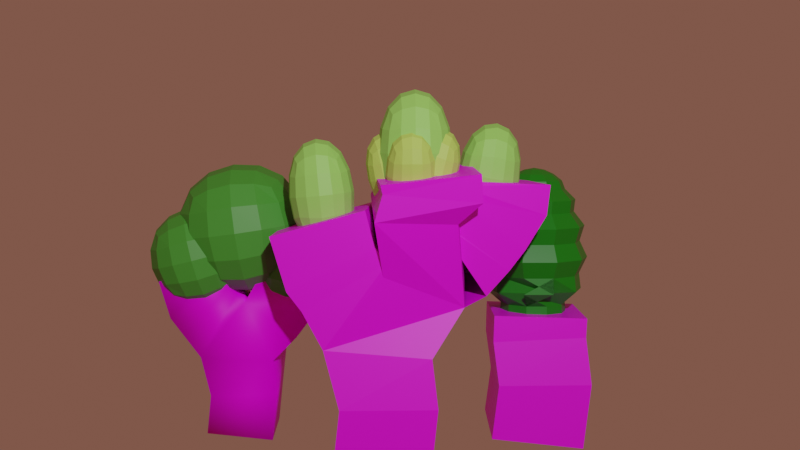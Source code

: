 # Source: arvores.blend  (saved by Blender 3.2.14; exported with 4.5.12 LTS)
import bpy
from mathutils import Matrix  # noqa: F401  (used for matrix-valued properties, if any)

bpy.ops.wm.read_factory_settings(use_empty=True)
scene = bpy.context.scene
scene.name = 'Scene'

# ---- collections
col_arvore1 = bpy.data.collections.new('arvore1'); scene.collection.children.link(col_arvore1)
col_arvore2 = bpy.data.collections.new('arvore2'); scene.collection.children.link(col_arvore2)
col_arvore3 = bpy.data.collections.new('arvore3'); scene.collection.children.link(col_arvore3)

# ---- images (referenced by path relative to the original .blend; pixels are not part of the script)
import os
ASSET_DIR = os.environ.get("B2B_ASSET_DIR", "")  # directory of the original .blend (textures are referenced by path, not embedded)
HERE = os.path.dirname(os.path.abspath(__file__))  # packed textures are extracted next to this script under _unpacked/

def load_image(name, relpath, width, height, colorspace="sRGB"):
    """Load a texture the original file referenced (path relative to the .blend, or extracted next to this script)."""
    p = next((c for c in (os.path.join(HERE, relpath), os.path.join(ASSET_DIR, relpath)) if relpath and os.path.exists(c)), "")
    if p:
        img = bpy.data.images.load(p, check_existing=True)
        img.name = name
    else:  # same state as the original file: an image datablock whose file is absent (Cycles renders it pink)
        img = bpy.data.images.new(name, width, height)
        img.source = "FILE"
        img.filepath = "//" + (relpath or name)
    img.colorspace_settings.name = colorspace
    return img
img_madeiratextura_jpg = load_image('MadeiraTextura.jpg', 'MadeiraTextura.jpg', 1024, 1024, 'sRGB')
img_madeiraescuratextura_2_jpg = load_image('MadeiraEscuraTextura 2.jpg', 'MadeiraEscuraTextura 2.jpg', 1024, 1024, 'sRGB')
img_madeiraescuratextura_png = load_image('MadeiraEscuraTextura.png', 'MadeiraEscuraTextura.png', 1024, 1024, 'sRGB')

# ---- materials (node trees are filled in below, after node groups)
mat_material_002 = bpy.data.materials.new('Material.002')
mat_material_005 = bpy.data.materials.new('Material.005')
mat_material_003 = bpy.data.materials.new('Material.003')
mat_material_004 = bpy.data.materials.new('Material.004')
mat_material_001 = bpy.data.materials.new('Material.001')
mat_material_007 = bpy.data.materials.new('Material.007')
mat_material = bpy.data.materials.new('Material')
mat_material.alpha_threshold = 0.0
mat_material.line_color = (0.0, 0.0, 0.0, 1.0)

# ---- material node trees
mat_material_002.use_nodes = True; mat_material_002.node_tree.nodes.clear()
_N = mat_material_002.node_tree.nodes; _L = mat_material_002.node_tree.links
n0 = _N.new('ShaderNodeBsdfPrincipled'); n0.name = 'Principled BSDF'; n0.location = (10, 300)
n0.distribution = 'GGX'
n0.subsurface_method = 'RANDOM_WALK_SKIN'
n0.inputs[3].default_value = 1.45
n0.inputs[13].default_value = 0.2136
n0.inputs[27].default_value = (0.0, 0.0, 0.0, 1.0)
n0.inputs[28].default_value = 1.0
n1 = _N.new('ShaderNodeOutputMaterial'); n1.name = 'Material Output'; n1.location = (300, 300)
n2 = _N.new('ShaderNodeTexImage'); n2.name = 'Image Texture'; n2.location = (-335, 130)
n2.image = img_madeiratextura_jpg
_L.new(n0.outputs[0], n1.inputs[0])
_L.new(n2.outputs[0], n0.inputs[0])
n1.is_active_output = True
mat_material_005.use_nodes = True; mat_material_005.node_tree.nodes.clear()
_N = mat_material_005.node_tree.nodes; _L = mat_material_005.node_tree.links
n0 = _N.new('ShaderNodeBsdfPrincipled'); n0.name = 'Principled BSDF'; n0.location = (10, 300)
n0.distribution = 'GGX'
n0.subsurface_method = 'RANDOM_WALK_SKIN'
n0.inputs[0].default_value = (0.0639, 0.3325, 0.03763, 1.0)
n0.inputs[3].default_value = 1.45
n0.inputs[27].default_value = (0.0, 0.0, 0.0, 1.0)
n0.inputs[28].default_value = 1.0
n1 = _N.new('ShaderNodeOutputMaterial'); n1.name = 'Material Output'; n1.location = (300, 300)
_L.new(n0.outputs[0], n1.inputs[0])
n1.is_active_output = True
mat_material_003.use_nodes = True; mat_material_003.node_tree.nodes.clear()
_N = mat_material_003.node_tree.nodes; _L = mat_material_003.node_tree.links
n0 = _N.new('ShaderNodeBsdfPrincipled'); n0.name = 'Principled BSDF'; n0.location = (10, 300)
n0.distribution = 'GGX'
n0.subsurface_method = 'RANDOM_WALK_SKIN'
n0.inputs[0].default_value = (0.3396, 0.8, 0.1513, 1.0)
n0.inputs[3].default_value = 1.45
n0.inputs[27].default_value = (0.0, 0.0, 0.0, 1.0)
n0.inputs[28].default_value = 1.0
n1 = _N.new('ShaderNodeOutputMaterial'); n1.name = 'Material Output'; n1.location = (300, 300)
_L.new(n0.outputs[0], n1.inputs[0])
n1.is_active_output = True
mat_material_004.use_nodes = True; mat_material_004.node_tree.nodes.clear()
_N = mat_material_004.node_tree.nodes; _L = mat_material_004.node_tree.links
n0 = _N.new('ShaderNodeBsdfPrincipled'); n0.name = 'Principled BSDF'; n0.location = (10, 300)
n0.distribution = 'GGX'
n0.subsurface_method = 'RANDOM_WALK_SKIN'
n0.inputs[0].default_value = (0.5363, 0.8, 0.1455, 1.0)
n0.inputs[3].default_value = 1.45
n0.inputs[27].default_value = (0.0, 0.0, 0.0, 1.0)
n0.inputs[28].default_value = 1.0
n1 = _N.new('ShaderNodeOutputMaterial'); n1.name = 'Material Output'; n1.location = (300, 300)
_L.new(n0.outputs[0], n1.inputs[0])
n1.is_active_output = True
mat_material_001.use_nodes = True; mat_material_001.node_tree.nodes.clear()
_N = mat_material_001.node_tree.nodes; _L = mat_material_001.node_tree.links
n0 = _N.new('ShaderNodeBsdfPrincipled'); n0.name = 'Principled BSDF'; n0.location = (10, 300)
n0.distribution = 'GGX'
n0.subsurface_method = 'RANDOM_WALK_SKIN'
n0.inputs[3].default_value = 1.45
n0.inputs[27].default_value = (0.0, 0.0, 0.0, 1.0)
n0.inputs[28].default_value = 1.0
n1 = _N.new('ShaderNodeOutputMaterial'); n1.name = 'Material Output'; n1.location = (300, 300)
n2 = _N.new('ShaderNodeTexImage'); n2.name = 'Image Texture'; n2.location = (-281, 153)
n2.image = img_madeiraescuratextura_2_jpg
_L.new(n0.outputs[0], n1.inputs[0])
_L.new(n2.outputs[0], n0.inputs[0])
n1.is_active_output = True
mat_material_007.use_nodes = True; mat_material_007.node_tree.nodes.clear()
_N = mat_material_007.node_tree.nodes; _L = mat_material_007.node_tree.links
n0 = _N.new('ShaderNodeOutputMaterial'); n0.name = 'Material Output'; n0.location = (300, 300)
n1 = _N.new('ShaderNodeTexImage'); n1.name = 'Image Texture'; n1.location = (-296, 88)
n1.image = img_madeiraescuratextura_png
n2 = _N.new('ShaderNodeBsdfPrincipled'); n2.name = 'Principled BSDF'; n2.location = (29, 290)
n2.distribution = 'GGX'
n2.subsurface_method = 'RANDOM_WALK_SKIN'
n2.inputs[3].default_value = 1.45
n2.inputs[27].default_value = (0.0, 0.0, 0.0, 1.0)
n2.inputs[28].default_value = 1.0
_L.new(n2.outputs[0], n0.inputs[0])
_L.new(n1.outputs[0], n2.inputs[0])
n0.is_active_output = True
mat_material.use_nodes = True; mat_material.node_tree.nodes.clear()
_N = mat_material.node_tree.nodes; _L = mat_material.node_tree.links
n0 = _N.new('ShaderNodeOutputMaterial'); n0.name = 'Material Output'; n0.location = (300, 300)
n1 = _N.new('ShaderNodeBsdfPrincipled'); n1.name = 'Principled BSDF'; n1.location = (10, 300)
n1.distribution = 'GGX'
n1.subsurface_method = 'RANDOM_WALK_SKIN'
n1.inputs[0].default_value = (0.007619, 0.2144, 0.007602, 1.0)
n1.inputs[2].default_value = 0.4
n1.inputs[3].default_value = 1.45
n1.inputs[27].default_value = (0.0, 0.0, 0.0, 1.0)
n1.inputs[28].default_value = 1.0
_L.new(n1.outputs[0], n0.inputs[0])
n0.is_active_output = True

# ---- world
world_world = bpy.data.worlds.new('World'); scene.world = world_world
world_world.use_nodes = True; world_world.node_tree.nodes.clear()
_N = world_world.node_tree.nodes; _L = world_world.node_tree.links
n0 = _N.new('ShaderNodeOutputWorld'); n0.name = 'World Output'; n0.location = (300, 300)
n1 = _N.new('ShaderNodeBackground'); n1.name = 'Background'; n1.location = (10, 300)
n1.inputs[0].default_value = (0.1845, 0.07799, 0.05557, 1.0)
_L.new(n1.outputs[0], n0.inputs[0])
n0.is_active_output = True
world_world.color = (0.05088, 0.05088, 0.05088)
world_world.use_sun_shadow = False
world_world.sun_shadow_jitter_overblur = 0.0

# ---- cameras
cam_camera_001 = bpy.data.cameras.new('Camera.001')

# ---- lights
light_light = bpy.data.lights.new('Light', 'POINT')
light_light.transmission_factor = 0.0
light_light.energy = 1000.0
light_light.shadow_soft_size = 0.1
light_light.shadow_maximum_resolution = 0.006
light_light.use_absolute_resolution = True

# ---- meshes
me_plane = bpy.data.meshes.new('Plane')
me_plane.from_pydata([(1.917e-16, 0.0089, 0.6791), (0.0, 0.0, 0.0), (1.206e-16, 0.00445, 0.5429), (0.02284, 0.03417, 0.307), (-0.01753, 0.2188, 0.9018), (-0.03734, 0.3189, 1.033), (-0.03734, 0.3857, 1.126), (-0.0425, 0.422, 1.234), (-0.04162, 0.4812, 1.34), (-0.01278, -0.1423, 0.822), (2.083e-16, -0.2207, 0.9381), (2.261e-16, -0.2848, 1.018), (2.771e-16, -0.3489, 1.248)], [(4, 5), (0, 4), (2, 0), (3, 2), (1, 3), (5, 6), (6, 7), (7, 8), (0, 9), (9, 10), (10, 11), (11, 12)], [])
_uv = me_plane.uv_layers.new(name='UVMap')
_uv.uv.foreach_set('vector', [])
me_plane.materials.append(mat_material_002)
me_plane.update()
me_cube_002 = bpy.data.meshes.new('Cube.002')
me_cube_002.from_pydata([(-1.0, -1.0, -1.0), (-1.0, -1.0, 1.0), (-1.0, 1.0, -1.0), (-1.0, 1.0, 1.0), (1.0, -1.0, -1.0), (1.0, -1.0, 1.0), (1.0, 1.0, -1.0), (1.0, 1.0, 1.0)], [], [(0, 1, 3, 2), (2, 3, 7, 6), (6, 7, 5, 4), (4, 5, 1, 0), (2, 6, 4, 0), (7, 3, 1, 5)])
_uv = me_cube_002.uv_layers.new(name='UVMap')
_uv.uv.foreach_set('vector', [0.375, 0.0, 0.625, 0.0, 0.625, 0.25, 0.375, 0.25, 0.375, 0.25, 0.625, 0.25, 0.625, 0.5, 0.375, 0.5, 0.375, 0.5, 0.625, 0.5, 0.625, 0.75, 0.375, 0.75, 0.375, 0.75, 0.625, 0.75, 0.625, 1.0, 0.375, 1.0, 0.125, 0.5, 0.375, 0.5, 0.375, 0.75, 0.125, 0.75, 0.625, 0.5, 0.875, 0.5, 0.875, 0.75, 0.625, 0.75])
me_cube_002.materials.append(mat_material_005)
me_cube_002.update()
me_cube_003 = bpy.data.meshes.new('Cube.003')
me_cube_003.from_pydata([(-1.0, -1.0, -1.0), (-1.0, -1.0, 1.0), (-1.0, 1.0, -1.0), (-1.0, 1.0, 1.0), (1.0, -1.0, -1.0), (1.0, -1.0, 1.0), (1.0, 1.0, -1.0), (1.0, 1.0, 1.0)], [], [(0, 1, 3, 2), (2, 3, 7, 6), (6, 7, 5, 4), (4, 5, 1, 0), (2, 6, 4, 0), (7, 3, 1, 5)])
_uv = me_cube_003.uv_layers.new(name='UVMap')
_uv.uv.foreach_set('vector', [0.375, 0.0, 0.625, 0.0, 0.625, 0.25, 0.375, 0.25, 0.375, 0.25, 0.625, 0.25, 0.625, 0.5, 0.375, 0.5, 0.375, 0.5, 0.625, 0.5, 0.625, 0.75, 0.375, 0.75, 0.375, 0.75, 0.625, 0.75, 0.625, 1.0, 0.375, 1.0, 0.125, 0.5, 0.375, 0.5, 0.375, 0.75, 0.125, 0.75, 0.625, 0.5, 0.875, 0.5, 0.875, 0.75, 0.625, 0.75])
me_cube_003.materials.append(mat_material_005)
me_cube_003.update()
me_cube_001 = bpy.data.meshes.new('Cube.001')
me_cube_001.from_pydata([(-1.0, -1.0, -1.0), (-1.0, -1.0, 1.0), (-1.0, 1.0, -1.0), (-1.0, 1.0, 1.0), (1.0, -1.0, -1.0), (1.0, -1.0, 1.0), (1.0, 1.0, -1.0), (1.0, 1.0, 1.0)], [], [(0, 1, 3, 2), (2, 3, 7, 6), (6, 7, 5, 4), (4, 5, 1, 0), (2, 6, 4, 0), (7, 3, 1, 5)])
_uv = me_cube_001.uv_layers.new(name='UVMap')
_uv.uv.foreach_set('vector', [0.375, 0.0, 0.625, 0.0, 0.625, 0.25, 0.375, 0.25, 0.375, 0.25, 0.625, 0.25, 0.625, 0.5, 0.375, 0.5, 0.375, 0.5, 0.625, 0.5, 0.625, 0.75, 0.375, 0.75, 0.375, 0.75, 0.625, 0.75, 0.625, 1.0, 0.375, 1.0, 0.125, 0.5, 0.375, 0.5, 0.375, 0.75, 0.125, 0.75, 0.625, 0.5, 0.875, 0.5, 0.875, 0.75, 0.625, 0.75])
me_cube_001.materials.append(mat_material_005)
me_cube_001.update()
me_cube = bpy.data.meshes.new('Cube')
me_cube.from_pydata([(-1.0, -1.0, -1.0), (-1.0, -1.0, 1.0), (-1.0, 1.0, -1.0), (-1.0, 1.0, 1.0), (1.0, -1.0, -1.0), (1.0, -1.0, 1.0), (1.0, 1.0, -1.0), (1.0, 1.0, 1.0)], [], [(0, 1, 3, 2), (2, 3, 7, 6), (6, 7, 5, 4), (4, 5, 1, 0), (2, 6, 4, 0), (7, 3, 1, 5)])
_uv = me_cube.uv_layers.new(name='UVMap')
_uv.uv.foreach_set('vector', [0.375, 0.0, 0.625, 0.0, 0.625, 0.25, 0.375, 0.25, 0.375, 0.25, 0.625, 0.25, 0.625, 0.5, 0.375, 0.5, 0.375, 0.5, 0.625, 0.5, 0.625, 0.75, 0.375, 0.75, 0.375, 0.75, 0.625, 0.75, 0.625, 1.0, 0.375, 1.0, 0.125, 0.5, 0.375, 0.5, 0.375, 0.75, 0.125, 0.75, 0.625, 0.5, 0.875, 0.5, 0.875, 0.75, 0.625, 0.75])
me_cube.materials.append(mat_material_003)
me_cube.update()
me_cube_004 = bpy.data.meshes.new('Cube.004')
me_cube_004.from_pydata([(-1.0, -1.0, -1.0), (-1.0, -1.0, 1.0), (-1.0, 1.0, -1.0), (-1.0, 1.0, 1.0), (1.0, -1.0, -1.0), (1.0, -1.0, 1.0), (1.0, 1.0, -1.0), (1.0, 1.0, 1.0)], [], [(0, 1, 3, 2), (2, 3, 7, 6), (6, 7, 5, 4), (4, 5, 1, 0), (2, 6, 4, 0), (7, 3, 1, 5)])
_uv = me_cube_004.uv_layers.new(name='UVMap')
_uv.uv.foreach_set('vector', [0.375, 0.0, 0.625, 0.0, 0.625, 0.25, 0.375, 0.25, 0.375, 0.25, 0.625, 0.25, 0.625, 0.5, 0.375, 0.5, 0.375, 0.5, 0.625, 0.5, 0.625, 0.75, 0.375, 0.75, 0.375, 0.75, 0.625, 0.75, 0.625, 1.0, 0.375, 1.0, 0.125, 0.5, 0.375, 0.5, 0.375, 0.75, 0.125, 0.75, 0.625, 0.5, 0.875, 0.5, 0.875, 0.75, 0.625, 0.75])
me_cube_004.materials.append(mat_material_003)
me_cube_004.update()
me_cube_005 = bpy.data.meshes.new('Cube.005')
me_cube_005.from_pydata([(-1.0, -1.0, -1.0), (-1.0, -1.0, 1.0), (-1.0, 1.0, -1.0), (-1.0, 1.0, 1.0), (1.0, -1.0, -1.0), (1.0, -1.0, 1.0), (1.0, 1.0, -1.0), (1.0, 1.0, 1.0)], [], [(0, 1, 3, 2), (2, 3, 7, 6), (6, 7, 5, 4), (4, 5, 1, 0), (2, 6, 4, 0), (7, 3, 1, 5)])
_uv = me_cube_005.uv_layers.new(name='UVMap')
_uv.uv.foreach_set('vector', [0.375, 0.0, 0.625, 0.0, 0.625, 0.25, 0.375, 0.25, 0.375, 0.25, 0.625, 0.25, 0.625, 0.5, 0.375, 0.5, 0.375, 0.5, 0.625, 0.5, 0.625, 0.75, 0.375, 0.75, 0.375, 0.75, 0.625, 0.75, 0.625, 1.0, 0.375, 1.0, 0.125, 0.5, 0.375, 0.5, 0.375, 0.75, 0.125, 0.75, 0.625, 0.5, 0.875, 0.5, 0.875, 0.75, 0.625, 0.75])
me_cube_005.materials.append(mat_material_003)
me_cube_005.update()
me_cube_006 = bpy.data.meshes.new('Cube.006')
me_cube_006.from_pydata([(-1.0, -1.0, -1.0), (-1.0, -1.0, 1.0), (-1.0, 1.0, -1.0), (-1.0, 1.0, 1.0), (1.0, -1.0, -1.0), (1.0, -1.0, 1.0), (1.0, 1.0, -1.0), (1.0, 1.0, 1.0)], [], [(0, 1, 3, 2), (2, 3, 7, 6), (6, 7, 5, 4), (4, 5, 1, 0), (2, 6, 4, 0), (7, 3, 1, 5)])
_uv = me_cube_006.uv_layers.new(name='UVMap')
_uv.uv.foreach_set('vector', [0.375, 0.0, 0.625, 0.0, 0.625, 0.25, 0.375, 0.25, 0.375, 0.25, 0.625, 0.25, 0.625, 0.5, 0.375, 0.5, 0.375, 0.5, 0.625, 0.5, 0.625, 0.75, 0.375, 0.75, 0.375, 0.75, 0.625, 0.75, 0.625, 1.0, 0.375, 1.0, 0.125, 0.5, 0.375, 0.5, 0.375, 0.75, 0.125, 0.75, 0.625, 0.5, 0.875, 0.5, 0.875, 0.75, 0.625, 0.75])
me_cube_006.materials.append(mat_material_004)
me_cube_006.update()
me_cube_007 = bpy.data.meshes.new('Cube.007')
me_cube_007.from_pydata([(-1.0, -1.0, -1.0), (-1.0, -1.0, 1.0), (-1.0, 1.0, -1.0), (-1.0, 1.0, 1.0), (1.0, -1.0, -1.0), (1.0, -1.0, 1.0), (1.0, 1.0, -1.0), (1.0, 1.0, 1.0)], [], [(0, 1, 3, 2), (2, 3, 7, 6), (6, 7, 5, 4), (4, 5, 1, 0), (2, 6, 4, 0), (7, 3, 1, 5)])
_uv = me_cube_007.uv_layers.new(name='UVMap')
_uv.uv.foreach_set('vector', [0.375, 0.0, 0.625, 0.0, 0.625, 0.25, 0.375, 0.25, 0.375, 0.25, 0.625, 0.25, 0.625, 0.5, 0.375, 0.5, 0.375, 0.5, 0.625, 0.5, 0.625, 0.75, 0.375, 0.75, 0.375, 0.75, 0.625, 0.75, 0.625, 1.0, 0.375, 1.0, 0.125, 0.5, 0.375, 0.5, 0.375, 0.75, 0.125, 0.75, 0.625, 0.5, 0.875, 0.5, 0.875, 0.75, 0.625, 0.75])
me_cube_007.materials.append(mat_material_004)
me_cube_007.update()
me_cube_008 = bpy.data.meshes.new('Cube.008')
me_cube_008.from_pydata([(-1.0, -1.0, -1.0), (-1.0, -1.0, 1.0), (-1.0, 1.0, -1.0), (-1.0, 1.0, 1.0), (1.0, -1.0, -1.0), (1.0, -1.0, 1.0), (1.0, 1.0, -1.0), (1.0, 1.0, 1.0)], [], [(0, 1, 3, 2), (2, 3, 7, 6), (6, 7, 5, 4), (4, 5, 1, 0), (2, 6, 4, 0), (7, 3, 1, 5)])
_uv = me_cube_008.uv_layers.new(name='UVMap')
_uv.uv.foreach_set('vector', [0.375, 0.0, 0.625, 0.0, 0.625, 0.25, 0.375, 0.25, 0.375, 0.25, 0.625, 0.25, 0.625, 0.5, 0.375, 0.5, 0.375, 0.5, 0.625, 0.5, 0.625, 0.75, 0.375, 0.75, 0.375, 0.75, 0.625, 0.75, 0.625, 1.0, 0.375, 1.0, 0.125, 0.5, 0.375, 0.5, 0.375, 0.75, 0.125, 0.75, 0.625, 0.5, 0.875, 0.5, 0.875, 0.75, 0.625, 0.75])
me_cube_008.materials.append(mat_material_004)
me_cube_008.update()
me_cube_009 = bpy.data.meshes.new('Cube.009')
me_cube_009.from_pydata([(-1.0, -1.0, -1.0), (-1.0, -1.0, 1.0), (-1.0, 1.0, -1.0), (-1.0, 1.0, 1.0), (1.0, -1.0, -1.0), (1.0, -1.0, 1.0), (1.0, 1.0, -1.0), (1.0, 1.0, 1.0)], [], [(0, 1, 3, 2), (2, 3, 7, 6), (6, 7, 5, 4), (4, 5, 1, 0), (2, 6, 4, 0), (7, 3, 1, 5)])
_uv = me_cube_009.uv_layers.new(name='UVMap')
_uv.uv.foreach_set('vector', [0.375, 0.0, 0.625, 0.0, 0.625, 0.25, 0.375, 0.25, 0.375, 0.25, 0.625, 0.25, 0.625, 0.5, 0.375, 0.5, 0.375, 0.5, 0.625, 0.5, 0.625, 0.75, 0.375, 0.75, 0.375, 0.75, 0.625, 0.75, 0.625, 1.0, 0.375, 1.0, 0.125, 0.5, 0.375, 0.5, 0.375, 0.75, 0.125, 0.75, 0.625, 0.5, 0.875, 0.5, 0.875, 0.75, 0.625, 0.75])
me_cube_009.materials.append(mat_material_004)
me_cube_009.update()
me_cube_010 = bpy.data.meshes.new('Cube.010')
me_cube_010.from_pydata([(-1.0, -1.0, -1.0), (-1.0, -1.0, 1.0), (-1.0, 1.0, -1.0), (-1.0, 1.0, 1.0), (1.0, -1.0, -1.0), (1.0, -1.0, 1.0), (1.0, 1.0, -1.0), (1.0, 1.0, 1.0)], [], [(0, 1, 3, 2), (2, 3, 7, 6), (6, 7, 5, 4), (4, 5, 1, 0), (2, 6, 4, 0), (7, 3, 1, 5)])
_uv = me_cube_010.uv_layers.new(name='UVMap')
_uv.uv.foreach_set('vector', [0.375, 0.0, 0.625, 0.0, 0.625, 0.25, 0.375, 0.25, 0.375, 0.25, 0.625, 0.25, 0.625, 0.5, 0.375, 0.5, 0.375, 0.5, 0.625, 0.5, 0.625, 0.75, 0.375, 0.75, 0.375, 0.75, 0.625, 0.75, 0.625, 1.0, 0.375, 1.0, 0.125, 0.5, 0.375, 0.5, 0.375, 0.75, 0.125, 0.75, 0.625, 0.5, 0.875, 0.5, 0.875, 0.75, 0.625, 0.75])
me_cube_010.materials.append(mat_material_004)
me_cube_010.update()
me_cube_011 = bpy.data.meshes.new('Cube.011')
me_cube_011.from_pydata([(-1.0, -1.0, -1.0), (-1.0, -1.0, 1.0), (-1.0, 1.0, -1.0), (-1.0, 1.0, 1.0), (1.0, -1.0, -1.0), (1.0, -1.0, 1.0), (1.0, 1.0, -1.0), (1.0, 1.0, 1.0)], [], [(0, 1, 3, 2), (2, 3, 7, 6), (6, 7, 5, 4), (4, 5, 1, 0), (2, 6, 4, 0), (7, 3, 1, 5)])
_uv = me_cube_011.uv_layers.new(name='UVMap')
_uv.uv.foreach_set('vector', [0.375, 0.0, 0.625, 0.0, 0.625, 0.25, 0.375, 0.25, 0.375, 0.25, 0.625, 0.25, 0.625, 0.5, 0.375, 0.5, 0.375, 0.5, 0.625, 0.5, 0.625, 0.75, 0.375, 0.75, 0.375, 0.75, 0.625, 0.75, 0.625, 1.0, 0.375, 1.0, 0.125, 0.5, 0.375, 0.5, 0.375, 0.75, 0.125, 0.75, 0.625, 0.5, 0.875, 0.5, 0.875, 0.75, 0.625, 0.75])
me_cube_011.materials.append(mat_material_004)
me_cube_011.update()
me_plane_002 = bpy.data.meshes.new('Plane.002')
me_plane_002.from_pydata([(1.917e-16, 0.0089, 0.6791), (0.0, 0.0, 0.0), (1.206e-16, 0.00445, 0.5429), (0.02284, 0.03417, 0.307), (-0.0114, 0.1451, 0.9057), (-0.02037, 0.1934, 1.033), (0.1027, 0.1981, 1.286), (0.09834, 0.2296, 1.394), (0.1101, 0.2192, 1.502), (-0.009875, -0.1303, 0.8218), (0.0002896, -0.1807, 0.9472), (0.0002896, -0.2448, 1.027), (0.0002896, -0.3089, 1.257), (-0.08597, 0.3028, 1.091), (-0.08597, 0.3737, 1.108), (-0.08597, 0.4198, 1.172), (-0.08597, 0.4978, 1.275), (-0.08597, 0.5651, 1.374), (-0.08597, 0.5687, 1.452)], [(4, 5), (0, 4), (2, 0), (3, 2), (1, 3), (5, 6), (6, 7), (7, 8), (0, 9), (9, 10), (10, 11), (11, 12), (5, 13), (13, 14), (14, 15), (15, 16), (16, 17), (17, 18)], [])
_uv = me_plane_002.uv_layers.new(name='UVMap')
_uv.uv.foreach_set('vector', [])
me_plane_002.materials.append(mat_material_001)
me_plane_002.update()
me_plane_003 = bpy.data.meshes.new('Plane.003')
me_plane_003.from_pydata([(1.917e-16, 0.0089, 0.6791), (0.0, 0.0, 0.0), (1.206e-16, 0.00445, 0.5429), (0.02284, 0.03417, 0.307)], [(2, 0), (3, 2), (1, 3)], [])
_uv = me_plane_003.uv_layers.new(name='UVMap')
_uv.uv.foreach_set('vector', [])
me_plane_003.materials.append(mat_material_007)
me_plane_003.update()
me_sphere_001 = bpy.data.meshes.new('Sphere.001')
me_sphere_001.from_pydata([(1.09e-10, 0.7706, -0.3216), (0.09822, 0.1352, 0.9415), (0.1895, 0.2608, 0.8897), (0.2716, 0.3738, 0.8105), (0.3039, 0.4183, 0.7071), (0.4067, 0.5598, 0.581), (0.3931, 0.541, 0.4327), (0.4996, 0.6877, 0.2634), (0.454, 0.6249, 0.07638), (0.5296, 0.729, -0.1218), (0.453, 0.6235, -0.3216), (0.4717, 0.6493, -0.5116), (0.3161, 0.4351, -0.6805), (0.3238, 0.4457, -0.8186), (0.2243, 0.3088, -0.8569), (0.1146, 0.1578, -0.9175), (0.1589, 0.05164, 0.9415), (0.3065, 0.0996, 0.8897), (0.4394, 0.1428, 0.8105), (0.4918, 0.1598, 0.7071), (0.658, 0.2138, 0.581), (0.636, 0.2067, 0.4327), (0.8084, 0.2627, 0.2634), (0.7346, 0.2387, 0.07638), (0.857, 0.2785, -0.1218), (0.7329, 0.2381, -0.3216), (0.7633, -0.2422, -0.5116), (0.5115, 0.1662, -0.6805), (0.524, 0.1702, -0.8186), (0.363, 0.1179, -0.8569), (0.1855, 0.06026, -0.9175), (0.1589, -0.05164, 0.9415), (0.3065, -0.0996, 0.8897), (0.4394, -0.1428, 0.8105), (0.4918, -0.1598, 0.7071), (0.658, -0.2138, 0.581), (0.636, -0.2067, 0.4327), (0.8084, -0.2627, 0.2634), (0.7346, -0.2387, 0.07638), (0.857, -0.2785, -0.1218), (0.7329, -0.2381, -0.3216), (0.7633, 0.2422, -0.5116), (0.5115, -0.1662, -0.6805), (0.524, -0.1702, -0.8186), (0.363, -0.1179, -0.8569), (0.1855, -0.06026, -0.9175), (0.09822, -0.1352, 0.9415), (0.1895, -0.2608, 0.8897), (0.2716, -0.3738, 0.8105), (0.3039, -0.4183, 0.7071), (0.4067, -0.5598, 0.581), (0.3931, -0.541, 0.4327), (0.4996, -0.6877, 0.2634), (0.454, -0.6249, 0.07638), (0.5296, -0.729, -0.1218), (0.453, -0.6235, -0.3216), (0.4717, -0.6493, -0.5116), (0.3161, -0.4351, -0.6805), (0.3238, -0.4457, -0.8186), (0.2243, -0.3088, -0.8569), (0.1146, -0.1578, -0.9175), (1.73e-08, -0.1671, 0.9415), (3.644e-08, -0.3223, 0.8897), (-7.439e-10, -0.462, 0.8105), (1.127e-07, -0.5171, 0.7071), (4.883e-08, -0.6919, 0.581), (6.186e-08, -0.6688, 0.4327), (-2.299e-09, -0.85, 0.2634), (3.967e-08, -0.7724, 0.07638), (-4.611e-09, -0.9011, -0.1218), (-6.747e-09, -0.7706, -0.3216), (7.962e-08, -0.8025, -0.5116), (1.177e-07, -0.5378, -0.6805), (-7.849e-09, -0.5509, -0.8186), (-8.101e-09, -0.3817, -0.8569), (1.414e-08, -0.195, -0.9175), (-0.09822, -0.1352, 0.9415), (-0.1895, -0.2608, 0.8897), (-0.2716, -0.3738, 0.8105), (-0.3039, -0.4183, 0.7071), (-0.4067, -0.5598, 0.581), (-0.3931, -0.541, 0.4327), (-0.4996, -0.6877, 0.2634), (-0.454, -0.6249, 0.07638), (-0.5296, -0.729, -0.1218), (-0.453, -0.6235, -0.3216), (-0.4717, -0.6493, -0.5116), (-0.3161, -0.4351, -0.6805), (-0.3238, -0.4457, -0.8186), (-0.2243, -0.3088, -0.8569), (-0.1146, -0.1578, -0.9175), (-0.1589, -0.05164, 0.9415), (-0.3065, -0.0996, 0.8897), (-0.4394, -0.1428, 0.8105), (-0.4918, -0.1598, 0.7071), (-0.658, -0.2138, 0.581), (-0.636, -0.2067, 0.4327), (-0.8084, -0.2627, 0.2634), (-0.7346, -0.2387, 0.07638), (-0.857, -0.2785, -0.1218), (-0.7329, -0.2381, -0.3216), (-0.7633, -0.248, -0.5116), (-0.5115, -0.1662, -0.6805), (-0.524, -0.1703, -0.8186), (-0.363, -0.1179, -0.8569), (-0.1855, -0.06026, -0.9175), (0.0, -8.742e-08, -0.9374), (-6.792e-08, -5.27e-08, 0.9626), (-0.1589, 0.05164, 0.9415), (-0.3065, 0.0996, 0.8897), (-0.4394, 0.1428, 0.8105), (-0.4918, 0.1598, 0.7071), (-0.658, 0.2138, 0.581), (-0.636, 0.2067, 0.4327), (-0.8084, 0.2627, 0.2634), (-0.7346, 0.2387, 0.07638), (-0.857, 0.2785, -0.1218), (-0.7329, 0.2381, -0.3216), (-0.7633, 0.248, -0.5116), (-0.5115, 0.1662, -0.6805), (-0.524, 0.1702, -0.8186), (-0.363, 0.1179, -0.8569), (-0.1855, 0.06026, -0.9175), (-0.09822, 0.1352, 0.9415), (-0.1895, 0.2608, 0.8897), (-0.2716, 0.3738, 0.8105), (-0.3039, 0.4183, 0.7071), (-0.4067, 0.5598, 0.581), (-0.3931, 0.541, 0.4327), (-0.4996, 0.6877, 0.2634), (-0.454, 0.6249, 0.07638), (-0.5296, 0.729, -0.1218), (-0.453, 0.6235, -0.3216), (-0.4717, 0.6493, -0.5116), (-0.3161, 0.4351, -0.6805), (-0.3238, 0.4457, -0.8186), (-0.2243, 0.3088, -0.8569), (-0.1146, 0.1578, -0.9175), (-2.099e-08, 0.1671, 0.9415), (-5.142e-08, 0.3223, 0.8897), (-5.031e-08, 0.462, 0.8105), (-6.17e-08, 0.5171, 0.7071), (-2.557e-08, 0.6919, 0.581), (-1.323e-07, 0.6688, 0.4327), (-2.299e-09, 0.85, 0.2634), (-9.846e-08, 0.7724, 0.07638), (-4.611e-09, 0.9011, -0.1218), (-1.217e-07, 0.8025, -0.5116), (-6.366e-08, 0.5378, -0.6805), (-6.696e-08, 0.5509, -0.8186), (-8.101e-09, 0.3817, -0.8569), (-2.31e-08, 0.195, -0.9175)], [], [(151, 150, 14, 15), (145, 144, 7, 8), (138, 107, 1), (106, 151, 15), (146, 145, 8, 9), (139, 138, 1, 2), (0, 146, 9, 10), (140, 139, 2, 3), (147, 0, 10, 11), (141, 140, 3, 4), (148, 147, 11, 12), (142, 141, 4, 5), (149, 148, 12, 13), (143, 142, 5, 6), (150, 149, 13, 14), (144, 143, 6, 7), (6, 5, 20, 21), (14, 13, 28, 29), (7, 6, 21, 22), (15, 14, 29, 30), (8, 7, 22, 23), (1, 107, 16), (106, 15, 30), (9, 8, 23, 24), (2, 1, 16, 17), (10, 9, 24, 25), (3, 2, 17, 18), (11, 10, 25, 26), (4, 3, 18, 19), (12, 11, 26, 27), (5, 4, 19, 20), (13, 12, 27, 28), (25, 24, 39, 40), (18, 17, 32, 33), (26, 25, 40, 41), (19, 18, 33, 34), (27, 26, 41, 42), (20, 19, 34, 35), (28, 27, 42, 43), (21, 20, 35, 36), (29, 28, 43, 44), (22, 21, 36, 37), (30, 29, 44, 45), (23, 22, 37, 38), (16, 107, 31), (106, 30, 45), (24, 23, 38, 39), (17, 16, 31, 32), (44, 43, 58, 59), (37, 36, 51, 52), (45, 44, 59, 60), (38, 37, 52, 53), (31, 107, 46), (106, 45, 60), (39, 38, 53, 54), (32, 31, 46, 47), (40, 39, 54, 55), (33, 32, 47, 48), (41, 40, 55, 56), (34, 33, 48, 49), (42, 41, 56, 57), (35, 34, 49, 50), (43, 42, 57, 58), (36, 35, 50, 51), (56, 55, 70, 71), (49, 48, 63, 64), (57, 56, 71, 72), (50, 49, 64, 65), (58, 57, 72, 73), (51, 50, 65, 66), (59, 58, 73, 74), (52, 51, 66, 67), (60, 59, 74, 75), (53, 52, 67, 68), (46, 107, 61), (106, 60, 75), (54, 53, 68, 69), (47, 46, 61, 62), (55, 54, 69, 70), (48, 47, 62, 63), (75, 74, 89, 90), (68, 67, 82, 83), (61, 107, 76), (106, 75, 90), (69, 68, 83, 84), (62, 61, 76, 77), (70, 69, 84, 85), (63, 62, 77, 78), (71, 70, 85, 86), (64, 63, 78, 79), (72, 71, 86, 87), (65, 64, 79, 80), (73, 72, 87, 88), (66, 65, 80, 81), (74, 73, 88, 89), (67, 66, 81, 82), (79, 78, 93, 94), (87, 86, 101, 102), (80, 79, 94, 95), (88, 87, 102, 103), (81, 80, 95, 96), (89, 88, 103, 104), (82, 81, 96, 97), (90, 89, 104, 105), (83, 82, 97, 98), (76, 107, 91), (106, 90, 105), (84, 83, 98, 99), (77, 76, 91, 92), (85, 84, 99, 100), (78, 77, 92, 93), (86, 85, 100, 101), (98, 97, 114, 115), (91, 107, 108), (106, 105, 122), (99, 98, 115, 116), (92, 91, 108, 109), (100, 99, 116, 117), (93, 92, 109, 110), (101, 100, 117, 118), (94, 93, 110, 111), (102, 101, 118, 119), (95, 94, 111, 112), (103, 102, 119, 120), (96, 95, 112, 113), (104, 103, 120, 121), (97, 96, 113, 114), (105, 104, 121, 122), (119, 118, 133, 134), (112, 111, 126, 127), (120, 119, 134, 135), (113, 112, 127, 128), (121, 120, 135, 136), (114, 113, 128, 129), (122, 121, 136, 137), (115, 114, 129, 130), (108, 107, 123), (106, 122, 137), (116, 115, 130, 131), (109, 108, 123, 124), (117, 116, 131, 132), (110, 109, 124, 125), (118, 117, 132, 133), (111, 110, 125, 126), (123, 107, 138), (106, 137, 151), (131, 130, 145, 146), (124, 123, 138, 139), (132, 131, 146, 0), (125, 124, 139, 140), (133, 132, 0, 147), (126, 125, 140, 141), (134, 133, 147, 148), (127, 126, 141, 142), (135, 134, 148, 149), (128, 127, 142, 143), (136, 135, 149, 150), (129, 128, 143, 144), (137, 136, 150, 151), (130, 129, 144, 145)])
_uv = me_sphere_001.uv_layers.new(name='UVMap')
_uv.uv.foreach_set('vector', [0.7, 0.0625, 0.7, 0.125, 0.6, 0.125, 0.6, 0.0625, 0.7, 0.5, 0.7, 0.5625, 0.6, 0.5625, 0.6, 0.5, 0.7, 0.9375, 0.65, 1.0, 0.6, 0.9375, 0.65, 0.0, 0.7, 0.0625, 0.6, 0.0625, 0.7, 0.4375, 0.7, 0.5, 0.6, 0.5, 0.6, 0.4375, 0.7, 0.875, 0.7, 0.9375, 0.6, 0.9375, 0.6, 0.875, 0.7, 0.375, 0.7, 0.4375, 0.6, 0.4375, 0.6, 0.375, 0.7, 0.8125, 0.7, 0.875, 0.6, 0.875, 0.6, 0.8125, 0.7, 0.3125, 0.7, 0.375, 0.6, 0.375, 0.6, 0.3125, 0.7, 0.75, 0.7, 0.8125, 0.6, 0.8125, 0.6, 0.75, 0.7, 0.25, 0.7, 0.3125, 0.6, 0.3125, 0.6, 0.25, 0.7, 0.6875, 0.7, 0.75, 0.6, 0.75, 0.6, 0.6875, 0.7, 0.1875, 0.7, 0.25, 0.6, 0.25, 0.6, 0.1875, 0.7, 0.625, 0.7, 0.6875, 0.6, 0.6875, 0.6, 0.625, 0.7, 0.125, 0.7, 0.1875, 0.6, 0.1875, 0.6, 0.125, 0.7, 0.5625, 0.7, 0.625, 0.6, 0.625, 0.6, 0.5625, 0.6, 0.625, 0.6, 0.6875, 0.5, 0.6875, 0.5, 0.625, 0.6, 0.125, 0.6, 0.1875, 0.5, 0.1875, 0.5, 0.125, 0.6, 0.5625, 0.6, 0.625, 0.5, 0.625, 0.5, 0.5625, 0.6, 0.0625, 0.6, 0.125, 0.5, 0.125, 0.5, 0.0625, 0.6, 0.5, 0.6, 0.5625, 0.5, 0.5625, 0.5, 0.5, 0.6, 0.9375, 0.55, 1.0, 0.5, 0.9375, 0.55, 0.0, 0.6, 0.0625, 0.5, 0.0625, 0.6, 0.4375, 0.6, 0.5, 0.5, 0.5, 0.5, 0.4375, 0.6, 0.875, 0.6, 0.9375, 0.5, 0.9375, 0.5, 0.875, 0.6, 0.375, 0.6, 0.4375, 0.5, 0.4375, 0.5, 0.375, 0.6, 0.8125, 0.6, 0.875, 0.5, 0.875, 0.5, 0.8125, 0.6, 0.3125, 0.6, 0.375, 0.5, 0.375, 0.5, 0.3125, 0.6, 0.75, 0.6, 0.8125, 0.5, 0.8125, 0.5, 0.75, 0.6, 0.25, 0.6, 0.3125, 0.5, 0.3125, 0.5, 0.25, 0.6, 0.6875, 0.6, 0.75, 0.5, 0.75, 0.5, 0.6875, 0.6, 0.1875, 0.6, 0.25, 0.5, 0.25, 0.5, 0.1875, 0.5, 0.375, 0.5, 0.4375, 0.4, 0.4375, 0.4, 0.375, 0.5, 0.8125, 0.5, 0.875, 0.4, 0.875, 0.4, 0.8125, 0.5, 0.3125, 0.5, 0.375, 0.4, 0.375, 0.4, 0.3125, 0.5, 0.75, 0.5, 0.8125, 0.4, 0.8125, 0.4, 0.75, 0.5, 0.25, 0.5, 0.3125, 0.4, 0.3125, 0.4, 0.25, 0.5, 0.6875, 0.5, 0.75, 0.4, 0.75, 0.4, 0.6875, 0.5, 0.1875, 0.5, 0.25, 0.4, 0.25, 0.4, 0.1875, 0.5, 0.625, 0.5, 0.6875, 0.4, 0.6875, 0.4, 0.625, 0.5, 0.125, 0.5, 0.1875, 0.4, 0.1875, 0.4, 0.125, 0.5, 0.5625, 0.5, 0.625, 0.4, 0.625, 0.4, 0.5625, 0.5, 0.0625, 0.5, 0.125, 0.4, 0.125, 0.4, 0.0625, 0.5, 0.5, 0.5, 0.5625, 0.4, 0.5625, 0.4, 0.5, 0.5, 0.9375, 0.45, 1.0, 0.4, 0.9375, 0.45, 0.0, 0.5, 0.0625, 0.4, 0.0625, 0.5, 0.4375, 0.5, 0.5, 0.4, 0.5, 0.4, 0.4375, 0.5, 0.875, 0.5, 0.9375, 0.4, 0.9375, 0.4, 0.875, 0.4, 0.125, 0.4, 0.1875, 0.3, 0.1875, 0.3, 0.125, 0.4, 0.5625, 0.4, 0.625, 0.3, 0.625, 0.3, 0.5625, 0.4, 0.0625, 0.4, 0.125, 0.3, 0.125, 0.3, 0.0625, 0.4, 0.5, 0.4, 0.5625, 0.3, 0.5625, 0.3, 0.5, 0.4, 0.9375, 0.35, 1.0, 0.3, 0.9375, 0.35, 0.0, 0.4, 0.0625, 0.3, 0.0625, 0.4, 0.4375, 0.4, 0.5, 0.3, 0.5, 0.3, 0.4375, 0.4, 0.875, 0.4, 0.9375, 0.3, 0.9375, 0.3, 0.875, 0.4, 0.375, 0.4, 0.4375, 0.3, 0.4375, 0.3, 0.375, 0.4, 0.8125, 0.4, 0.875, 0.3, 0.875, 0.3, 0.8125, 0.4, 0.3125, 0.4, 0.375, 0.3, 0.375, 0.3, 0.3125, 0.4, 0.75, 0.4, 0.8125, 0.3, 0.8125, 0.3, 0.75, 0.4, 0.25, 0.4, 0.3125, 0.3, 0.3125, 0.3, 0.25, 0.4, 0.6875, 0.4, 0.75, 0.3, 0.75, 0.3, 0.6875, 0.4, 0.1875, 0.4, 0.25, 0.3, 0.25, 0.3, 0.1875, 0.4, 0.625, 0.4, 0.6875, 0.3, 0.6875, 0.3, 0.625, 0.3, 0.3125, 0.3, 0.375, 0.2, 0.375, 0.2, 0.3125, 0.3, 0.75, 0.3, 0.8125, 0.2, 0.8125, 0.2, 0.75, 0.3, 0.25, 0.3, 0.3125, 0.2, 0.3125, 0.2, 0.25, 0.3, 0.6875, 0.3, 0.75, 0.2, 0.75, 0.2, 0.6875, 0.3, 0.1875, 0.3, 0.25, 0.2, 0.25, 0.2, 0.1875, 0.3, 0.625, 0.3, 0.6875, 0.2, 0.6875, 0.2, 0.625, 0.3, 0.125, 0.3, 0.1875, 0.2, 0.1875, 0.2, 0.125, 0.3, 0.5625, 0.3, 0.625, 0.2, 0.625, 0.2, 0.5625, 0.3, 0.0625, 0.3, 0.125, 0.2, 0.125, 0.2, 0.0625, 0.3, 0.5, 0.3, 0.5625, 0.2, 0.5625, 0.2, 0.5, 0.3, 0.9375, 0.25, 1.0, 0.2, 0.9375, 0.25, 0.0, 0.3, 0.0625, 0.2, 0.0625, 0.3, 0.4375, 0.3, 0.5, 0.2, 0.5, 0.2, 0.4375, 0.3, 0.875, 0.3, 0.9375, 0.2, 0.9375, 0.2, 0.875, 0.3, 0.375, 0.3, 0.4375, 0.2, 0.4375, 0.2, 0.375, 0.3, 0.8125, 0.3, 0.875, 0.2, 0.875, 0.2, 0.8125, 0.2, 0.0625, 0.2, 0.125, 0.1, 0.125, 0.1, 0.0625, 0.2, 0.5, 0.2, 0.5625, 0.1, 0.5625, 0.1, 0.5, 0.2, 0.9375, 0.15, 1.0, 0.1, 0.9375, 0.15, 0.0, 0.2, 0.0625, 0.1, 0.0625, 0.2, 0.4375, 0.2, 0.5, 0.1, 0.5, 0.1, 0.4375, 0.2, 0.875, 0.2, 0.9375, 0.1, 0.9375, 0.1, 0.875, 0.2, 0.375, 0.2, 0.4375, 0.1, 0.4375, 0.1, 0.375, 0.2, 0.8125, 0.2, 0.875, 0.1, 0.875, 0.1, 0.8125, 0.2, 0.3125, 0.2, 0.375, 0.1, 0.375, 0.1, 0.3125, 0.2, 0.75, 0.2, 0.8125, 0.1, 0.8125, 0.1, 0.75, 0.2, 0.25, 0.2, 0.3125, 0.1, 0.3125, 0.1, 0.25, 0.2, 0.6875, 0.2, 0.75, 0.1, 0.75, 0.1, 0.6875, 0.2, 0.1875, 0.2, 0.25, 0.1, 0.25, 0.1, 0.1875, 0.2, 0.625, 0.2, 0.6875, 0.1, 0.6875, 0.1, 0.625, 0.2, 0.125, 0.2, 0.1875, 0.1, 0.1875, 0.1, 0.125, 0.2, 0.5625, 0.2, 0.625, 0.1, 0.625, 0.1, 0.5625, 0.1, 0.75, 0.1, 0.8125, 5.96e-08, 0.8125, 5.96e-08, 0.75, 0.1, 0.25, 0.1, 0.3125, 5.96e-08, 0.3125, 5.96e-08, 0.25, 0.1, 0.6875, 0.1, 0.75, 5.96e-08, 0.75, 5.96e-08, 0.6875, 0.1, 0.1875, 0.1, 0.25, 5.96e-08, 0.25, 5.96e-08, 0.1875, 0.1, 0.625, 0.1, 0.6875, 5.96e-08, 0.6875, 5.96e-08, 0.625, 0.1, 0.125, 0.1, 0.1875, 5.96e-08, 0.1875, 5.96e-08, 0.125, 0.1, 0.5625, 0.1, 0.625, 5.96e-08, 0.625, 0.0, 0.5625, 0.1, 0.0625, 0.1, 0.125, 5.96e-08, 0.125, 8.941e-08, 0.0625, 0.1, 0.5, 0.1, 0.5625, 0.0, 0.5625, 5.96e-08, 0.5, 0.1, 0.9375, 0.05, 1.0, 8.941e-08, 0.9375, 0.05, 0.0, 0.1, 0.0625, 8.941e-08, 0.0625, 0.1, 0.4375, 0.1, 0.5, 5.96e-08, 0.5, 0.0, 0.4375, 0.1, 0.875, 0.1, 0.9375, 8.941e-08, 0.9375, 5.96e-08, 0.875, 0.1, 0.375, 0.1, 0.4375, 0.0, 0.4375, 0.0, 0.375, 0.1, 0.8125, 0.1, 0.875, 5.96e-08, 0.875, 5.96e-08, 0.8125, 0.1, 0.3125, 0.1, 0.375, 0.0, 0.375, 5.96e-08, 0.3125, 1.0, 0.5, 1.0, 0.5625, 0.9, 0.5625, 0.9, 0.5, 1.0, 0.9375, 0.95, 1.0, 0.9, 0.9375, 0.95, 0.0, 1.0, 0.0625, 0.9, 0.0625, 1.0, 0.4375, 1.0, 0.5, 0.9, 0.5, 0.9, 0.4375, 1.0, 0.875, 1.0, 0.9375, 0.9, 0.9375, 0.9, 0.875, 1.0, 0.375, 1.0, 0.4375, 0.9, 0.4375, 0.9, 0.375, 1.0, 0.8125, 1.0, 0.875, 0.9, 0.875, 0.9, 0.8125, 1.0, 0.3125, 1.0, 0.375, 0.9, 0.375, 0.9, 0.3125, 1.0, 0.75, 1.0, 0.8125, 0.9, 0.8125, 0.9, 0.75, 1.0, 0.25, 1.0, 0.3125, 0.9, 0.3125, 0.9, 0.25, 1.0, 0.6875, 1.0, 0.75, 0.9, 0.75, 0.9, 0.6875, 1.0, 0.1875, 1.0, 0.25, 0.9, 0.25, 0.9, 0.1875, 1.0, 0.625, 1.0, 0.6875, 0.9, 0.6875, 0.9, 0.625, 1.0, 0.125, 1.0, 0.1875, 0.9, 0.1875, 0.9, 0.125, 1.0, 0.5625, 1.0, 0.625, 0.9, 0.625, 0.9, 0.5625, 1.0, 0.0625, 1.0, 0.125, 0.9, 0.125, 0.9, 0.0625, 0.9, 0.25, 0.9, 0.3125, 0.8, 0.3125, 0.8, 0.25, 0.9, 0.6875, 0.9, 0.75, 0.8, 0.75, 0.8, 0.6875, 0.9, 0.1875, 0.9, 0.25, 0.8, 0.25, 0.8, 0.1875, 0.9, 0.625, 0.9, 0.6875, 0.8, 0.6875, 0.8, 0.625, 0.9, 0.125, 0.9, 0.1875, 0.8, 0.1875, 0.8, 0.125, 0.9, 0.5625, 0.9, 0.625, 0.8, 0.625, 0.8, 0.5625, 0.9, 0.0625, 0.9, 0.125, 0.8, 0.125, 0.8, 0.0625, 0.9, 0.5, 0.9, 0.5625, 0.8, 0.5625, 0.8, 0.5, 0.9, 0.9375, 0.85, 1.0, 0.8, 0.9375, 0.85, 0.0, 0.9, 0.0625, 0.8, 0.0625, 0.9, 0.4375, 0.9, 0.5, 0.8, 0.5, 0.8, 0.4375, 0.9, 0.875, 0.9, 0.9375, 0.8, 0.9375, 0.8, 0.875, 0.9, 0.375, 0.9, 0.4375, 0.8, 0.4375, 0.8, 0.375, 0.9, 0.8125, 0.9, 0.875, 0.8, 0.875, 0.8, 0.8125, 0.9, 0.3125, 0.9, 0.375, 0.8, 0.375, 0.8, 0.3125, 0.9, 0.75, 0.9, 0.8125, 0.8, 0.8125, 0.8, 0.75, 0.8, 0.9375, 0.75, 1.0, 0.7, 0.9375, 0.75, 0.0, 0.8, 0.0625, 0.7, 0.0625, 0.8, 0.4375, 0.8, 0.5, 0.7, 0.5, 0.7, 0.4375, 0.8, 0.875, 0.8, 0.9375, 0.7, 0.9375, 0.7, 0.875, 0.8, 0.375, 0.8, 0.4375, 0.7, 0.4375, 0.7, 0.375, 0.8, 0.8125, 0.8, 0.875, 0.7, 0.875, 0.7, 0.8125, 0.8, 0.3125, 0.8, 0.375, 0.7, 0.375, 0.7, 0.3125, 0.8, 0.75, 0.8, 0.8125, 0.7, 0.8125, 0.7, 0.75, 0.8, 0.25, 0.8, 0.3125, 0.7, 0.3125, 0.7, 0.25, 0.8, 0.6875, 0.8, 0.75, 0.7, 0.75, 0.7, 0.6875, 0.8, 0.1875, 0.8, 0.25, 0.7, 0.25, 0.7, 0.1875, 0.8, 0.625, 0.8, 0.6875, 0.7, 0.6875, 0.7, 0.625, 0.8, 0.125, 0.8, 0.1875, 0.7, 0.1875, 0.7, 0.125, 0.8, 0.5625, 0.8, 0.625, 0.7, 0.625, 0.7, 0.5625, 0.8, 0.0625, 0.8, 0.125, 0.7, 0.125, 0.7, 0.0625, 0.8, 0.5, 0.8, 0.5625, 0.7, 0.5625, 0.7, 0.5])
me_sphere_001.materials.append(mat_material)
me_sphere_001.update()

# ---- objects
ob_light = bpy.data.objects.new('Light', light_light)
ob_plane = bpy.data.objects.new('Plane', me_plane)
ob_cube = bpy.data.objects.new('Cube', me_cube_002)
ob_cube_001 = bpy.data.objects.new('Cube.001', me_cube_003)
ob_cube_002 = bpy.data.objects.new('Cube.002', me_cube_001)
ob_camera = bpy.data.objects.new('Camera', cam_camera_001)
ob_cube_003 = bpy.data.objects.new('Cube.003', me_cube)
ob_cube_004 = bpy.data.objects.new('Cube.004', me_cube_004)
ob_cube_005 = bpy.data.objects.new('Cube.005', me_cube_005)
ob_cube_006 = bpy.data.objects.new('Cube.006', me_cube_006)
ob_cube_007 = bpy.data.objects.new('Cube.007', me_cube_007)
ob_cube_008 = bpy.data.objects.new('Cube.008', me_cube_008)
ob_cube_009 = bpy.data.objects.new('Cube.009', me_cube_009)
ob_cube_010 = bpy.data.objects.new('Cube.010', me_cube_010)
ob_cube_011 = bpy.data.objects.new('Cube.011', me_cube_011)
ob_plane_001 = bpy.data.objects.new('Plane.001', me_plane_002)
ob_plane_002 = bpy.data.objects.new('Plane.002', me_plane_003)
ob_sphere = bpy.data.objects.new('Sphere', me_sphere_001)

# ---- transforms, parenting, visibility, modifiers, constraints
ob_light.location = (5.856, 1.005, 4.023)
ob_light.rotation_euler = (0.6503, 0.05522, 1.866)
ob_light.lock_rotations_4d = False
ob_light.empty_display_type = 'ARROWS'
ob_light.color = (0.0, 0.0, 0.0, 0.0)
ob_light.lineart.crease_threshold = 0.0
ob_plane.location = (-0.4791, -0.9057, -0.005174)
ob_plane.scale = (0.7057, 0.7057, 0.7057)
_m = ob_plane.modifiers.new('Skin', 'SKIN')
_m.use_smooth_shade = True
ob_cube.location = (-0.4567, -1.133, 0.9512)
ob_cube.rotation_euler = (0.2498, -0.0, 0.0)
ob_cube.scale = (0.3174, 0.3174, 0.3174)
_m = ob_cube.modifiers.new('Subdivision', 'SUBSURF')
ob_cube_001.location = (-0.4875, -0.8989, 1.099)
ob_cube_001.rotation_euler = (0.1376, -0.0, 0.0)
ob_cube_001.scale = (0.4166, 0.4166, 0.4166)
_m = ob_cube_001.modifiers.new('Subdivision', 'SUBSURF')
ob_cube_002.location = (-0.4855, -0.6249, 0.9178)
ob_cube_002.rotation_euler = (-0.1757, -0.0, 0.0)
ob_cube_002.scale = (0.2793, 0.2793, 0.2793)
_m = ob_cube_002.modifiers.new('Subdivision', 'SUBSURF')
ob_camera.location = (5.58, -0.08219, 1.666)
ob_camera.rotation_euler = (1.48, -5.618e-07, 1.564)
ob_cube_003.location = (-0.07168, 0.03198, 1.52)
ob_cube_003.scale = (0.2252, 0.2252, 0.3803)
_m = ob_cube_003.modifiers.new('Subdivision', 'SUBSURF')
_m.levels = 2
ob_cube_004.location = (-0.1759, -0.45, 1.304)
ob_cube_004.rotation_euler = (0.09983, -0.0, 0.0)
ob_cube_004.scale = (0.202, 0.202, 0.3411)
_m = ob_cube_004.modifiers.new('Subdivision', 'SUBSURF')
_m.levels = 2
ob_cube_005.location = (-0.2403, 0.4206, 1.394)
ob_cube_005.rotation_euler = (-0.1579, 0.03705, -0.009763)
ob_cube_005.scale = (0.1959, 0.1959, 0.3309)
_m = ob_cube_005.modifiers.new('Subdivision', 'SUBSURF')
_m.levels = 2
ob_cube_006.location = (0.01705, 0.01319, 1.423)
ob_cube_006.rotation_euler = (0.008592, 0.3097, 0.01889)
ob_cube_006.scale = (0.1568, 0.1568, 0.2649)
_m = ob_cube_006.modifiers.new('Subdivision', 'SUBSURF')
_m.levels = 2
ob_cube_007.location = (-0.1103, -0.07752, 1.41)
ob_cube_007.rotation_euler = (0.2559, 0.09924, 0.04409)
ob_cube_007.scale = (0.1568, 0.1568, 0.2649)
_m = ob_cube_007.modifiers.new('Subdivision', 'SUBSURF')
_m.levels = 2
ob_cube_008.location = (-0.1763, 0.03501, 1.415)
ob_cube_008.rotation_euler = (0.09506, -0.09697, 0.05945)
ob_cube_008.scale = (0.1568, 0.1568, 0.2649)
_m = ob_cube_008.modifiers.new('Subdivision', 'SUBSURF')
_m.levels = 2
ob_cube_009.location = (-0.04445, 0.1197, 1.428)
ob_cube_009.rotation_euler = (-0.2757, 0.07174, -0.0598)
ob_cube_009.scale = (0.1568, 0.1568, 0.2649)
_m = ob_cube_009.modifiers.new('Subdivision', 'SUBSURF')
_m.levels = 2
ob_cube_010.location = (-0.1762, -0.3457, 0.9097)
ob_cube_010.rotation_euler = (-1.141, 0.1479, -0.2738)
ob_cube_010.scale = (0.07524, 0.07524, 0.1271)
_m = ob_cube_010.modifiers.new('Subdivision', 'SUBSURF')
_m.levels = 2
ob_cube_011.location = (-0.2659, 0.27, 1.064)
ob_cube_011.rotation_euler = (-2.271, -0.191, -0.2461)
ob_cube_011.scale = (0.06218, 0.06218, 0.105)
_m = ob_cube_011.modifiers.new('Subdivision', 'SUBSURF')
_m.levels = 2
ob_plane_001.location = (-0.1786, -0.1357, -0.08218)
_m = ob_plane_001.modifiers.new('Skin', 'SKIN')
ob_plane_002.location = (-0.579, 0.7082, -0.05069)
_m = ob_plane_002.modifiers.new('Skin', 'SKIN')
ob_sphere.location = (-0.592, 0.7052, 0.9828)
ob_sphere.scale = (0.335, 0.335, 0.4572)

# ---- collection membership
col_arvore1.objects.link(ob_light)
col_arvore1.objects.link(ob_plane)
col_arvore1.objects.link(ob_cube)
col_arvore1.objects.link(ob_cube_001)
col_arvore1.objects.link(ob_cube_002)
col_arvore1.objects.link(ob_camera)
col_arvore2.objects.link(ob_cube_003)
col_arvore2.objects.link(ob_cube_004)
col_arvore2.objects.link(ob_cube_005)
col_arvore2.objects.link(ob_cube_006)
col_arvore2.objects.link(ob_cube_007)
col_arvore2.objects.link(ob_cube_008)
col_arvore2.objects.link(ob_cube_009)
col_arvore2.objects.link(ob_cube_010)
col_arvore2.objects.link(ob_cube_011)
col_arvore2.objects.link(ob_plane_001)
col_arvore3.objects.link(ob_plane_002)
col_arvore3.objects.link(ob_sphere)

# ---- scene / render settings (as saved in the file)
scene.camera = ob_camera
scene.frame_start = 1; scene.frame_end = 250; scene.frame_set(1)
scene.render.engine = 'CYCLES'
scene.cycles.sampling_pattern = 'TABULATED_SOBOL'
scene.cycles.use_light_tree = False
scene.view_settings.view_transform = 'Filmic'
bpy.context.view_layer.update()

